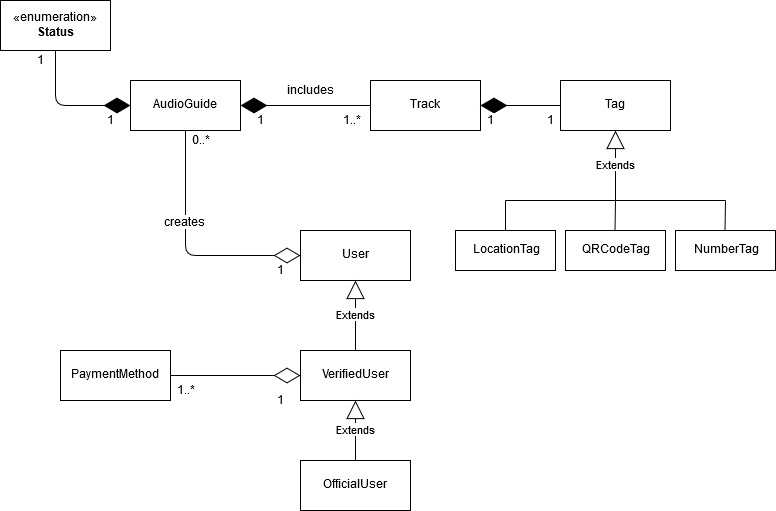

The diagram above was exported from draw.io. Its source (the exported page's mxGraphModel, read from the mxfile embedded in the PNG):
<mxGraphModel dx="1422" dy="769" grid="1" gridSize="10" guides="1" tooltips="1" connect="1" arrows="1" fold="1" page="1" pageScale="1" pageWidth="827" pageHeight="1169" math="0" shadow="0">
  <root>
    <mxCell id="0" />
    <mxCell id="1" parent="0" />
    <mxCell id="IfvYiyrgQ27VrG7MbD04-1" value="AudioGuide" style="html=1;" parent="1" vertex="1">
      <mxGeometry x="150" y="110" width="110" height="50" as="geometry" />
    </mxCell>
    <mxCell id="IfvYiyrgQ27VrG7MbD04-3" value="Track" style="html=1;" parent="1" vertex="1">
      <mxGeometry x="390" y="110" width="110" height="50" as="geometry" />
    </mxCell>
    <mxCell id="mwJAk_CEahBgT7VwtJ6H-5" value="User" style="html=1;" vertex="1" parent="1">
      <mxGeometry x="320" y="260" width="110" height="50" as="geometry" />
    </mxCell>
    <mxCell id="mwJAk_CEahBgT7VwtJ6H-8" value="VerifiedUser" style="html=1;" vertex="1" parent="1">
      <mxGeometry x="320" y="380" width="110" height="50" as="geometry" />
    </mxCell>
    <mxCell id="mwJAk_CEahBgT7VwtJ6H-9" value="OfficialUser" style="html=1;" vertex="1" parent="1">
      <mxGeometry x="320" y="490" width="110" height="50" as="geometry" />
    </mxCell>
    <mxCell id="mwJAk_CEahBgT7VwtJ6H-10" value="Extends" style="endArrow=block;endSize=16;endFill=0;html=1;entryX=0.5;entryY=1;entryDx=0;entryDy=0;exitX=0.5;exitY=0;exitDx=0;exitDy=0;" edge="1" parent="1" source="mwJAk_CEahBgT7VwtJ6H-9" target="mwJAk_CEahBgT7VwtJ6H-8">
      <mxGeometry width="160" relative="1" as="geometry">
        <mxPoint x="190" y="560" as="sourcePoint" />
        <mxPoint x="350" y="560" as="targetPoint" />
      </mxGeometry>
    </mxCell>
    <mxCell id="IolxU55mSZxAsX3bBNuM-8" value="" style="edgeStyle=orthogonalEdgeStyle;rounded=0;orthogonalLoop=1;jettySize=auto;html=1;" edge="1" parent="1" source="IolxU55mSZxAsX3bBNuM-5" target="IfvYiyrgQ27VrG7MbD04-3">
      <mxGeometry relative="1" as="geometry" />
    </mxCell>
    <mxCell id="IolxU55mSZxAsX3bBNuM-5" value="&lt;div&gt;Tag&lt;/div&gt;" style="html=1;" vertex="1" parent="1">
      <mxGeometry x="580" y="110" width="110" height="50" as="geometry" />
    </mxCell>
    <mxCell id="mwJAk_CEahBgT7VwtJ6H-11" value="Extends" style="endArrow=block;endSize=16;endFill=0;html=1;entryX=0.5;entryY=1;entryDx=0;entryDy=0;exitX=0.5;exitY=0;exitDx=0;exitDy=0;" edge="1" parent="1" source="mwJAk_CEahBgT7VwtJ6H-8" target="mwJAk_CEahBgT7VwtJ6H-5">
      <mxGeometry width="160" relative="1" as="geometry">
        <mxPoint x="190" y="560" as="sourcePoint" />
        <mxPoint x="350" y="560" as="targetPoint" />
      </mxGeometry>
    </mxCell>
    <mxCell id="mwJAk_CEahBgT7VwtJ6H-12" value="" style="endArrow=diamondThin;endFill=1;endSize=24;html=1;entryX=1;entryY=0.5;entryDx=0;entryDy=0;exitX=0;exitY=0.5;exitDx=0;exitDy=0;" edge="1" parent="1" source="IfvYiyrgQ27VrG7MbD04-3" target="IfvYiyrgQ27VrG7MbD04-1">
      <mxGeometry width="160" relative="1" as="geometry">
        <mxPoint x="150" y="560" as="sourcePoint" />
        <mxPoint x="310" y="560" as="targetPoint" />
      </mxGeometry>
    </mxCell>
    <mxCell id="mwJAk_CEahBgT7VwtJ6H-13" value="1" style="text;html=1;align=center;verticalAlign=middle;resizable=0;points=[];;labelBackgroundColor=#ffffff;" vertex="1" connectable="0" parent="mwJAk_CEahBgT7VwtJ6H-12">
      <mxGeometry x="0.4462" y="-1" relative="1" as="geometry">
        <mxPoint x="-16" y="16" as="offset" />
      </mxGeometry>
    </mxCell>
    <mxCell id="mwJAk_CEahBgT7VwtJ6H-14" value="1..*" style="text;html=1;align=center;verticalAlign=middle;resizable=0;points=[];;labelBackgroundColor=#ffffff;" vertex="1" connectable="0" parent="mwJAk_CEahBgT7VwtJ6H-12">
      <mxGeometry x="-0.7077" y="-2" relative="1" as="geometry">
        <mxPoint y="17" as="offset" />
      </mxGeometry>
    </mxCell>
    <mxCell id="mwJAk_CEahBgT7VwtJ6H-18" value="includes" style="text;html=1;align=center;verticalAlign=middle;resizable=0;points=[];;labelBackgroundColor=#ffffff;" vertex="1" connectable="0" parent="mwJAk_CEahBgT7VwtJ6H-12">
      <mxGeometry x="-0.2923" relative="1" as="geometry">
        <mxPoint x="-14" y="-15" as="offset" />
      </mxGeometry>
    </mxCell>
    <mxCell id="IolxU55mSZxAsX3bBNuM-7" value="" style="endArrow=diamondThin;endFill=1;endSize=24;html=1;entryX=1;entryY=0.5;entryDx=0;entryDy=0;" edge="1" parent="1" target="IfvYiyrgQ27VrG7MbD04-3">
      <mxGeometry width="160" relative="1" as="geometry">
        <mxPoint x="560" y="135" as="sourcePoint" />
        <mxPoint x="500" y="134.5" as="targetPoint" />
      </mxGeometry>
    </mxCell>
    <mxCell id="mwJAk_CEahBgT7VwtJ6H-15" value="1" style="text;html=1;align=center;verticalAlign=middle;resizable=0;points=[];;labelBackgroundColor=#ffffff;" vertex="1" connectable="0" parent="IolxU55mSZxAsX3bBNuM-7">
      <mxGeometry x="-0.5333" y="2" relative="1" as="geometry">
        <mxPoint x="-36" y="13" as="offset" />
      </mxGeometry>
    </mxCell>
    <mxCell id="mwJAk_CEahBgT7VwtJ6H-16" value="1" style="text;html=1;align=center;verticalAlign=middle;resizable=0;points=[];;labelBackgroundColor=#ffffff;" vertex="1" connectable="0" parent="IolxU55mSZxAsX3bBNuM-7">
      <mxGeometry x="-0.5" y="-1" relative="1" as="geometry">
        <mxPoint x="25" y="16" as="offset" />
      </mxGeometry>
    </mxCell>
    <mxCell id="mwJAk_CEahBgT7VwtJ6H-17" value="" style="endArrow=diamondThin;endFill=0;endSize=24;html=1;entryX=0;entryY=0.5;entryDx=0;entryDy=0;exitX=0.5;exitY=1;exitDx=0;exitDy=0;" edge="1" parent="1" source="IfvYiyrgQ27VrG7MbD04-1" target="mwJAk_CEahBgT7VwtJ6H-5">
      <mxGeometry width="160" relative="1" as="geometry">
        <mxPoint x="90" y="240" as="sourcePoint" />
        <mxPoint x="240" y="330" as="targetPoint" />
        <Array as="points">
          <mxPoint x="205" y="285" />
        </Array>
      </mxGeometry>
    </mxCell>
    <mxCell id="IolxU55mSZxAsX3bBNuM-17" value="&lt;div&gt;creates&lt;/div&gt;" style="text;html=1;align=center;verticalAlign=middle;resizable=0;points=[];;labelBackgroundColor=#ffffff;" connectable="0" vertex="1" parent="mwJAk_CEahBgT7VwtJ6H-17">
      <mxGeometry x="-0.23" y="-1" relative="1" as="geometry">
        <mxPoint as="offset" />
      </mxGeometry>
    </mxCell>
    <mxCell id="mwJAk_CEahBgT7VwtJ6H-46" value="1" style="text;html=1;align=center;verticalAlign=middle;resizable=0;points=[];;labelBackgroundColor=#ffffff;" vertex="1" connectable="0" parent="mwJAk_CEahBgT7VwtJ6H-17">
      <mxGeometry x="0.725" y="-1" relative="1" as="geometry">
        <mxPoint x="13" y="14" as="offset" />
      </mxGeometry>
    </mxCell>
    <mxCell id="mwJAk_CEahBgT7VwtJ6H-48" value="0..*" style="text;html=1;align=center;verticalAlign=middle;resizable=0;points=[];;labelBackgroundColor=#ffffff;" vertex="1" connectable="0" parent="mwJAk_CEahBgT7VwtJ6H-17">
      <mxGeometry x="-0.7583" y="1" relative="1" as="geometry">
        <mxPoint x="14" y="-19" as="offset" />
      </mxGeometry>
    </mxCell>
    <mxCell id="IolxU55mSZxAsX3bBNuM-11" value="&lt;div&gt;LocationTag&lt;/div&gt;" style="whiteSpace=wrap;html=1;align=center;" vertex="1" parent="1">
      <mxGeometry x="475" y="260" width="100" height="40" as="geometry" />
    </mxCell>
    <mxCell id="IolxU55mSZxAsX3bBNuM-12" value="QRCodeTag" style="whiteSpace=wrap;html=1;align=center;" vertex="1" parent="1">
      <mxGeometry x="585" y="260" width="100" height="40" as="geometry" />
    </mxCell>
    <mxCell id="IolxU55mSZxAsX3bBNuM-13" value="&lt;div&gt;NumberTag&lt;/div&gt;" style="whiteSpace=wrap;html=1;align=center;" vertex="1" parent="1">
      <mxGeometry x="695" y="260" width="100" height="40" as="geometry" />
    </mxCell>
    <mxCell id="mwJAk_CEahBgT7VwtJ6H-21" value="" style="endArrow=none;html=1;entryX=0.5;entryY=0;entryDx=0;entryDy=0;" edge="1" parent="1" target="IolxU55mSZxAsX3bBNuM-11">
      <mxGeometry width="50" height="50" relative="1" as="geometry">
        <mxPoint x="525" y="230" as="sourcePoint" />
        <mxPoint x="195" y="590" as="targetPoint" />
      </mxGeometry>
    </mxCell>
    <mxCell id="mwJAk_CEahBgT7VwtJ6H-23" value="" style="endArrow=none;html=1;entryX=0.5;entryY=0;entryDx=0;entryDy=0;" edge="1" parent="1">
      <mxGeometry width="50" height="50" relative="1" as="geometry">
        <mxPoint x="635" y="230" as="sourcePoint" />
        <mxPoint x="634.5" y="260" as="targetPoint" />
      </mxGeometry>
    </mxCell>
    <mxCell id="mwJAk_CEahBgT7VwtJ6H-24" value="" style="endArrow=none;html=1;entryX=0.5;entryY=0;entryDx=0;entryDy=0;" edge="1" parent="1">
      <mxGeometry width="50" height="50" relative="1" as="geometry">
        <mxPoint x="745" y="230" as="sourcePoint" />
        <mxPoint x="744.5" y="260" as="targetPoint" />
      </mxGeometry>
    </mxCell>
    <mxCell id="mwJAk_CEahBgT7VwtJ6H-25" value="" style="endArrow=none;html=1;" edge="1" parent="1">
      <mxGeometry width="50" height="50" relative="1" as="geometry">
        <mxPoint x="525" y="230" as="sourcePoint" />
        <mxPoint x="745" y="230" as="targetPoint" />
      </mxGeometry>
    </mxCell>
    <mxCell id="mwJAk_CEahBgT7VwtJ6H-27" value="Extends" style="endArrow=block;endSize=16;endFill=0;html=1;entryX=0.5;entryY=1;entryDx=0;entryDy=0;" edge="1" parent="1" target="IolxU55mSZxAsX3bBNuM-5">
      <mxGeometry width="160" relative="1" as="geometry">
        <mxPoint x="635" y="230" as="sourcePoint" />
        <mxPoint x="750" y="390" as="targetPoint" />
      </mxGeometry>
    </mxCell>
    <mxCell id="mwJAk_CEahBgT7VwtJ6H-38" value="«enumeration»&lt;br&gt;&lt;div&gt;&lt;b&gt;Status&lt;/b&gt;&lt;/div&gt;" style="html=1;" vertex="1" parent="1">
      <mxGeometry x="20" y="30" width="110" height="50" as="geometry" />
    </mxCell>
    <mxCell id="mwJAk_CEahBgT7VwtJ6H-39" value="" style="endArrow=diamondThin;endFill=1;endSize=24;html=1;entryX=0;entryY=0.5;entryDx=0;entryDy=0;exitX=0.5;exitY=1;exitDx=0;exitDy=0;" edge="1" parent="1" source="mwJAk_CEahBgT7VwtJ6H-38" target="IfvYiyrgQ27VrG7MbD04-1">
      <mxGeometry width="160" relative="1" as="geometry">
        <mxPoint x="20" y="560" as="sourcePoint" />
        <mxPoint x="180" y="560" as="targetPoint" />
        <Array as="points">
          <mxPoint x="75" y="135" />
        </Array>
      </mxGeometry>
    </mxCell>
    <mxCell id="mwJAk_CEahBgT7VwtJ6H-40" value="1" style="text;html=1;align=center;verticalAlign=middle;resizable=0;points=[];;labelBackgroundColor=#ffffff;" vertex="1" connectable="0" parent="mwJAk_CEahBgT7VwtJ6H-39">
      <mxGeometry x="-0.1538" y="24" relative="1" as="geometry">
        <mxPoint x="55" y="39" as="offset" />
      </mxGeometry>
    </mxCell>
    <mxCell id="mwJAk_CEahBgT7VwtJ6H-41" value="1" style="text;html=1;align=center;verticalAlign=middle;resizable=0;points=[];;labelBackgroundColor=#ffffff;" vertex="1" connectable="0" parent="mwJAk_CEahBgT7VwtJ6H-39">
      <mxGeometry x="-0.4" relative="1" as="geometry">
        <mxPoint x="-15" y="-29" as="offset" />
      </mxGeometry>
    </mxCell>
    <mxCell id="mwJAk_CEahBgT7VwtJ6H-42" value="PaymentMethod" style="html=1;" vertex="1" parent="1">
      <mxGeometry x="80" y="380" width="110" height="50" as="geometry" />
    </mxCell>
    <mxCell id="mwJAk_CEahBgT7VwtJ6H-43" value="" style="endArrow=diamondThin;endFill=0;endSize=24;html=1;entryX=0;entryY=0.5;entryDx=0;entryDy=0;exitX=1;exitY=0.5;exitDx=0;exitDy=0;" edge="1" parent="1" source="mwJAk_CEahBgT7VwtJ6H-42" target="mwJAk_CEahBgT7VwtJ6H-8">
      <mxGeometry width="160" relative="1" as="geometry">
        <mxPoint x="20" y="560" as="sourcePoint" />
        <mxPoint x="180" y="560" as="targetPoint" />
      </mxGeometry>
    </mxCell>
    <mxCell id="mwJAk_CEahBgT7VwtJ6H-44" value="1" style="text;html=1;align=center;verticalAlign=middle;resizable=0;points=[];;labelBackgroundColor=#ffffff;" vertex="1" connectable="0" parent="mwJAk_CEahBgT7VwtJ6H-43">
      <mxGeometry x="0.3692" y="1" relative="1" as="geometry">
        <mxPoint x="21" y="26" as="offset" />
      </mxGeometry>
    </mxCell>
    <mxCell id="mwJAk_CEahBgT7VwtJ6H-45" value="1..*" style="text;html=1;align=center;verticalAlign=middle;resizable=0;points=[];;labelBackgroundColor=#ffffff;" vertex="1" connectable="0" parent="mwJAk_CEahBgT7VwtJ6H-43">
      <mxGeometry x="-0.7692" y="-4" relative="1" as="geometry">
        <mxPoint y="11" as="offset" />
      </mxGeometry>
    </mxCell>
  </root>
</mxGraphModel>